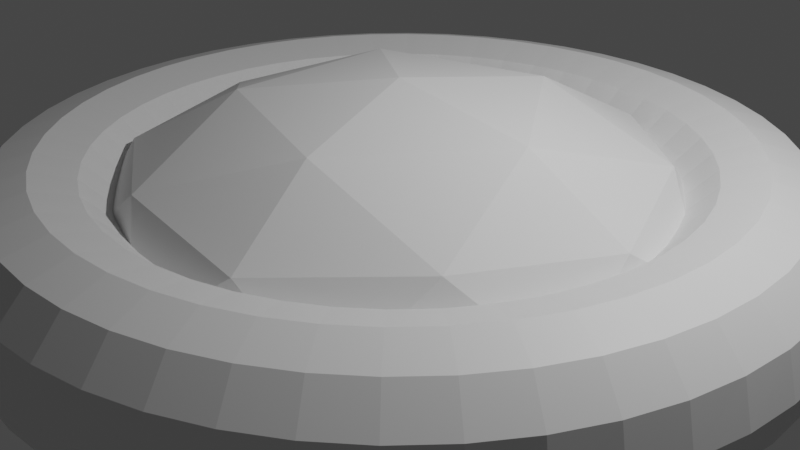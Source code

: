 # Source: experiment.blend  (saved by Blender 2.80.75; exported with 4.5.12 LTS)
import bpy
from mathutils import Matrix  # noqa: F401  (used for matrix-valued properties, if any)

bpy.ops.wm.read_factory_settings(use_empty=True)
scene = bpy.context.scene
scene.name = 'Scene'

# ---- collections
col_collection = bpy.data.collections.new('Collection'); scene.collection.children.link(col_collection)

# ---- materials (node trees are filled in below, after node groups)
mat_default_obj_001 = bpy.data.materials.new('Default OBJ.001')
mat_default_obj_001.use_transparent_shadow = False

# ---- material node trees
mat_default_obj_001.use_nodes = True; mat_default_obj_001.node_tree.nodes.clear()
_N = mat_default_obj_001.node_tree.nodes; _L = mat_default_obj_001.node_tree.links
n0 = _N.new('ShaderNodeOutputMaterial'); n0.name = 'Material Output'; n0.location = (300, 300)
n1 = _N.new('ShaderNodeBsdfPrincipled'); n1.name = 'Principled BSDF'; n1.location = (10, 300)
n1.distribution = 'GGX'
n1.subsurface_method = 'BURLEY'
n1.inputs[3].default_value = 1.45
n1.inputs[27].default_value = (0.0, 0.0, 0.0, 1.0)
n1.inputs[28].default_value = 1.0
_L.new(n1.outputs[0], n0.inputs[0])
n0.is_active_output = True

# ---- world
world_world = bpy.data.worlds.new('World'); scene.world = world_world
world_world.use_nodes = True; world_world.node_tree.nodes.clear()
_N = world_world.node_tree.nodes; _L = world_world.node_tree.links
n0 = _N.new('ShaderNodeOutputWorld'); n0.name = 'World Output'; n0.location = (300, 300)
n1 = _N.new('ShaderNodeBackground'); n1.name = 'Background'; n1.location = (10, 300)
n1.inputs[0].default_value = (0.05088, 0.05088, 0.05088, 1.0)
_L.new(n1.outputs[0], n0.inputs[0])
n0.is_active_output = True
world_world.color = (0.05088, 0.05088, 0.05088)
world_world.use_sun_shadow = False
world_world.sun_shadow_jitter_overblur = 0.0

# ---- cameras
cam_camera = bpy.data.cameras.new('Camera')
cam_camera.clip_end = 100.0
cam_camera.ortho_scale = 7.314

# ---- lights
light_light = bpy.data.lights.new('Light', 'POINT')
light_light.transmission_factor = 0.0
light_light.energy = 1000.0
light_light.shadow_soft_size = 0.1
light_light.shadow_maximum_resolution = 0.006
light_light.use_absolute_resolution = True

# ---- meshes
me_icosphere = bpy.data.meshes.new('Icosphere')
me_icosphere.from_pydata([(0.0, 0.0, -1.0), (0.7236, -0.5257, -0.4472), (-0.2764, -0.8506, -0.4472), (-0.8944, 0.0, -0.4472), (-0.2764, 0.8506, -0.4472), (0.7236, 0.5257, -0.4472), (0.2764, -0.8506, 0.4472), (-0.7236, -0.5257, 0.4472), (-0.7236, 0.5257, 0.4472), (0.2764, 0.8506, 0.4472), (0.8944, 0.0, 0.4472), (0.0, 0.0, 1.0), (-0.1625, -0.5, -0.8507), (0.4253, -0.309, -0.8507), (0.2629, -0.809, -0.5257), (0.8506, 0.0, -0.5257), (0.4253, 0.309, -0.8507), (-0.5257, 0.0, -0.8507), (-0.6882, -0.5, -0.5257), (-0.1625, 0.5, -0.8507), (-0.6882, 0.5, -0.5257), (0.2629, 0.809, -0.5257), (0.9511, -0.309, 0.0), (0.9511, 0.309, 0.0), (0.0, -1.0, 0.0), (0.5878, -0.809, 0.0), (-0.9511, -0.309, 0.0), (-0.5878, -0.809, 0.0), (-0.5878, 0.809, 0.0), (-0.9511, 0.309, 0.0), (0.5878, 0.809, 0.0), (0.0, 1.0, 0.0), (0.6882, -0.5, 0.5257), (-0.2629, -0.809, 0.5257), (-0.8506, 0.0, 0.5257), (-0.2629, 0.809, 0.5257), (0.6882, 0.5, 0.5257), (0.1625, -0.5, 0.8507), (0.5257, 0.0, 0.8507), (-0.4253, -0.309, 0.8507), (-0.4253, 0.309, 0.8507), (0.1625, 0.5, 0.8507)], [], [(0, 13, 12), (1, 13, 15), (0, 12, 17), (0, 17, 19), (0, 19, 16), (1, 15, 22), (2, 14, 24), (3, 18, 26), (4, 20, 28), (5, 21, 30), (1, 22, 25), (2, 24, 27), (3, 26, 29), (4, 28, 31), (5, 30, 23), (6, 32, 37), (7, 33, 39), (8, 34, 40), (9, 35, 41), (10, 36, 38), (38, 41, 11), (38, 36, 41), (36, 9, 41), (41, 40, 11), (41, 35, 40), (35, 8, 40), (40, 39, 11), (40, 34, 39), (34, 7, 39), (39, 37, 11), (39, 33, 37), (33, 6, 37), (37, 38, 11), (37, 32, 38), (32, 10, 38), (23, 36, 10), (23, 30, 36), (30, 9, 36), (31, 35, 9), (31, 28, 35), (28, 8, 35), (29, 34, 8), (29, 26, 34), (26, 7, 34), (27, 33, 7), (27, 24, 33), (24, 6, 33), (25, 32, 6), (25, 22, 32), (22, 10, 32), (30, 31, 9), (30, 21, 31), (21, 4, 31), (28, 29, 8), (28, 20, 29), (20, 3, 29), (26, 27, 7), (26, 18, 27), (18, 2, 27), (24, 25, 6), (24, 14, 25), (14, 1, 25), (22, 23, 10), (22, 15, 23), (15, 5, 23), (16, 21, 5), (16, 19, 21), (19, 4, 21), (19, 20, 4), (19, 17, 20), (17, 3, 20), (17, 18, 3), (17, 12, 18), (12, 2, 18), (15, 16, 5), (15, 13, 16), (13, 0, 16), (12, 14, 2), (12, 13, 14), (13, 1, 14)])
_uv = me_icosphere.uv_layers.new(name='UVMap')
_uv.uv.foreach_set('vector', [0.8182, 0.0, 0.7727, 0.07873, 0.8636, 0.07873, 0.7273, 0.1575, 0.6818, 0.07873, 0.6364, 0.1575, 0.09091, 0.0, 0.04545, 0.07873, 0.1364, 0.07873, 0.2727, 0.0, 0.2273, 0.07873, 0.3182, 0.07873, 0.4545, 0.0, 0.4091, 0.07873, 0.5, 0.07873, 0.7273, 0.1575, 0.6364, 0.1575, 0.6818, 0.2362, 0.9091, 0.1575, 0.8182, 0.1575, 0.8636, 0.2362, 0.1818, 0.1575, 0.09091, 0.1575, 0.1364, 0.2362, 0.3636, 0.1575, 0.2727, 0.1575, 0.3182, 0.2362, 0.5455, 0.1575, 0.4545, 0.1575, 0.5, 0.2362, 0.7273, 0.1575, 0.6818, 0.2362, 0.7727, 0.2362, 0.9091, 0.1575, 0.8636, 0.2362, 0.9545, 0.2362, 0.1818, 0.1575, 0.1364, 0.2362, 0.2273, 0.2362, 0.3636, 0.1575, 0.3182, 0.2362, 0.4091, 0.2362, 0.5455, 0.1575, 0.5, 0.2362, 0.5909, 0.2362, 0.8182, 0.3149, 0.7273, 0.3149, 0.7727, 0.3937, 1.0, 0.3149, 0.9091, 0.3149, 0.9545, 0.3937, 0.2727, 0.3149, 0.1818, 0.3149, 0.2273, 0.3937, 0.4545, 0.3149, 0.3636, 0.3149, 0.4091, 0.3937, 0.6364, 0.3149, 0.5455, 0.3149, 0.5909, 0.3937, 0.5909, 0.3937, 0.5, 0.3937, 0.5455, 0.4724, 0.5909, 0.3937, 0.5455, 0.3149, 0.5, 0.3937, 0.5455, 0.3149, 0.4545, 0.3149, 0.5, 0.3937, 0.4091, 0.3937, 0.3182, 0.3937, 0.3636, 0.4724, 0.4091, 0.3937, 0.3636, 0.3149, 0.3182, 0.3937, 0.3636, 0.3149, 0.2727, 0.3149, 0.3182, 0.3937, 0.2273, 0.3937, 0.1364, 0.3937, 0.1818, 0.4724, 0.2273, 0.3937, 0.1818, 0.3149, 0.1364, 0.3937, 0.1818, 0.3149, 0.09091, 0.3149, 0.1364, 0.3937, 0.9545, 0.3937, 0.8636, 0.3937, 0.9091, 0.4724, 0.9545, 0.3937, 0.9091, 0.3149, 0.8636, 0.3937, 0.9091, 0.3149, 0.8182, 0.3149, 0.8636, 0.3937, 0.7727, 0.3937, 0.6818, 0.3937, 0.7273, 0.4724, 0.7727, 0.3937, 0.7273, 0.3149, 0.6818, 0.3937, 0.7273, 0.3149, 0.6364, 0.3149, 0.6818, 0.3937, 0.5909, 0.2362, 0.5455, 0.3149, 0.6364, 0.3149, 0.5909, 0.2362, 0.5, 0.2362, 0.5455, 0.3149, 0.5, 0.2362, 0.4545, 0.3149, 0.5455, 0.3149, 0.4091, 0.2362, 0.3636, 0.3149, 0.4545, 0.3149, 0.4091, 0.2362, 0.3182, 0.2362, 0.3636, 0.3149, 0.3182, 0.2362, 0.2727, 0.3149, 0.3636, 0.3149, 0.2273, 0.2362, 0.1818, 0.3149, 0.2727, 0.3149, 0.2273, 0.2362, 0.1364, 0.2362, 0.1818, 0.3149, 0.1364, 0.2362, 0.09091, 0.3149, 0.1818, 0.3149, 0.9545, 0.2362, 0.9091, 0.3149, 1.0, 0.3149, 0.9545, 0.2362, 0.8636, 0.2362, 0.9091, 0.3149, 0.8636, 0.2362, 0.8182, 0.3149, 0.9091, 0.3149, 0.7727, 0.2362, 0.7273, 0.3149, 0.8182, 0.3149, 0.7727, 0.2362, 0.6818, 0.2362, 0.7273, 0.3149, 0.6818, 0.2362, 0.6364, 0.3149, 0.7273, 0.3149, 0.5, 0.2362, 0.4091, 0.2362, 0.4545, 0.3149, 0.5, 0.2362, 0.4545, 0.1575, 0.4091, 0.2362, 0.4545, 0.1575, 0.3636, 0.1575, 0.4091, 0.2362, 0.3182, 0.2362, 0.2273, 0.2362, 0.2727, 0.3149, 0.3182, 0.2362, 0.2727, 0.1575, 0.2273, 0.2362, 0.2727, 0.1575, 0.1818, 0.1575, 0.2273, 0.2362, 0.1364, 0.2362, 0.04545, 0.2362, 0.09091, 0.3149, 0.1364, 0.2362, 0.09091, 0.1575, 0.04545, 0.2362, 0.09091, 0.1575, 0.0, 0.1575, 0.04545, 0.2362, 0.8636, 0.2362, 0.7727, 0.2362, 0.8182, 0.3149, 0.8636, 0.2362, 0.8182, 0.1575, 0.7727, 0.2362, 0.8182, 0.1575, 0.7273, 0.1575, 0.7727, 0.2362, 0.6818, 0.2362, 0.5909, 0.2362, 0.6364, 0.3149, 0.6818, 0.2362, 0.6364, 0.1575, 0.5909, 0.2362, 0.6364, 0.1575, 0.5455, 0.1575, 0.5909, 0.2362, 0.5, 0.07873, 0.4545, 0.1575, 0.5455, 0.1575, 0.5, 0.07873, 0.4091, 0.07873, 0.4545, 0.1575, 0.4091, 0.07873, 0.3636, 0.1575, 0.4545, 0.1575, 0.3182, 0.07873, 0.2727, 0.1575, 0.3636, 0.1575, 0.3182, 0.07873, 0.2273, 0.07873, 0.2727, 0.1575, 0.2273, 0.07873, 0.1818, 0.1575, 0.2727, 0.1575, 0.1364, 0.07873, 0.09091, 0.1575, 0.1818, 0.1575, 0.1364, 0.07873, 0.04545, 0.07873, 0.09091, 0.1575, 0.04545, 0.07873, 0.0, 0.1575, 0.09091, 0.1575, 0.6364, 0.1575, 0.5909, 0.07873, 0.5455, 0.1575, 0.6364, 0.1575, 0.6818, 0.07873, 0.5909, 0.07873, 0.6818, 0.07873, 0.6364, 0.0, 0.5909, 0.07873, 0.8636, 0.07873, 0.8182, 0.1575, 0.9091, 0.1575, 0.8636, 0.07873, 0.7727, 0.07873, 0.8182, 0.1575, 0.7727, 0.07873, 0.7273, 0.1575, 0.8182, 0.1575])
me_icosphere.use_remesh_preserve_volume = False
me_icosphere.use_remesh_preserve_attributes = False
me_icosphere.use_mirror_vertex_groups = False
me_icosphere.update()
me_torus_002 = bpy.data.meshes.new('Torus.002')
me_torus_002.from_pydata([(4.375, 0.0, 0.0), (4.338, 0.5711, 0.0), (4.221, 0.5558, 0.4375), (4.258, 0.0, 0.4375), (3.904, 0.5139, 0.7578), (3.938, 0.0, 0.7578), (3.47, 0.4568, 0.875), (3.5, 0.0, 0.875), (3.036, 0.3997, 0.7578), (3.062, 0.0, 0.7578), (2.719, 0.3579, 0.4375), (2.742, 0.0, 0.4375), (2.603, 0.3426, 0.0), (2.625, 0.0, 0.0), (2.719, 0.3579, -0.4375), (2.742, 0.0, -0.4375), (3.036, 0.3997, -0.7578), (3.062, 0.0, -0.7578), (3.47, 0.4568, -0.875), (3.5, 0.0, -0.875), (3.904, 0.5139, -0.7578), (3.938, 0.0, -0.7578), (4.221, 0.5558, -0.4375), (4.258, 0.0, -0.4375), (4.226, 1.132, 0.0), (4.113, 1.102, 0.4375), (3.803, 1.019, 0.7578), (3.381, 0.9059, 0.875), (2.958, 0.7926, 0.7578), (2.649, 0.7097, 0.4375), (2.536, 0.6794, 0.0), (2.649, 0.7097, -0.4375), (2.958, 0.7926, -0.7578), (3.381, 0.9059, -0.875), (3.803, 1.019, -0.7578), (4.113, 1.102, -0.4375), (4.042, 1.674, 0.0), (3.934, 1.629, 0.4375), (3.638, 1.507, 0.7578), (3.234, 1.339, 0.875), (2.829, 1.172, 0.7578), (2.533, 1.049, 0.4375), (2.425, 1.005, 0.0), (2.533, 1.049, -0.4375), (2.829, 1.172, -0.7578), (3.234, 1.339, -0.875), (3.638, 1.507, -0.7578), (3.934, 1.629, -0.4375), (3.789, 2.188, 0.0), (3.687, 2.129, 0.4375), (3.41, 1.969, 0.7578), (3.031, 1.75, 0.875), (2.652, 1.531, 0.7578), (2.375, 1.371, 0.4375), (2.273, 1.312, 0.0), (2.375, 1.371, -0.4375), (2.652, 1.531, -0.7578), (3.031, 1.75, -0.875), (3.41, 1.969, -0.7578), (3.687, 2.129, -0.4375), (3.471, 2.663, 0.0), (3.378, 2.592, 0.4375), (3.124, 2.397, 0.7578), (2.777, 2.131, 0.875), (2.43, 1.864, 0.7578), (2.176, 1.669, 0.4375), (2.083, 1.598, 0.0), (2.176, 1.669, -0.4375), (2.43, 1.864, -0.7578), (2.777, 2.131, -0.875), (3.124, 2.397, -0.7578), (3.378, 2.592, -0.4375), (3.094, 3.094, 0.0), (3.011, 3.011, 0.4375), (2.784, 2.784, 0.7578), (2.475, 2.475, 0.875), (2.166, 2.166, 0.7578), (1.939, 1.939, 0.4375), (1.856, 1.856, 0.0), (1.939, 1.939, -0.4375), (2.166, 2.166, -0.7578), (2.475, 2.475, -0.875), (2.784, 2.784, -0.7578), (3.011, 3.011, -0.4375), (2.663, 3.471, 0.0), (2.592, 3.378, 0.4375), (2.397, 3.124, 0.7578), (2.131, 2.777, 0.875), (1.864, 2.43, 0.7578), (1.669, 2.176, 0.4375), (1.598, 2.083, 0.0), (1.669, 2.176, -0.4375), (1.864, 2.43, -0.7578), (2.131, 2.777, -0.875), (2.397, 3.124, -0.7578), (2.592, 3.378, -0.4375), (2.188, 3.789, 0.0), (2.129, 3.687, 0.4375), (1.969, 3.41, 0.7578), (1.75, 3.031, 0.875), (1.531, 2.652, 0.7578), (1.371, 2.375, 0.4375), (1.312, 2.273, 0.0), (1.371, 2.375, -0.4375), (1.531, 2.652, -0.7578), (1.75, 3.031, -0.875), (1.969, 3.41, -0.7578), (2.129, 3.687, -0.4375), (1.674, 4.042, 0.0), (1.629, 3.934, 0.4375), (1.507, 3.638, 0.7578), (1.339, 3.234, 0.875), (1.172, 2.829, 0.7578), (1.049, 2.533, 0.4375), (1.005, 2.425, 0.0), (1.049, 2.533, -0.4375), (1.172, 2.829, -0.7578), (1.339, 3.234, -0.875), (1.507, 3.638, -0.7578), (1.629, 3.934, -0.4375), (1.132, 4.226, 0.0), (1.102, 4.113, 0.4375), (1.019, 3.803, 0.7578), (0.9059, 3.381, 0.875), (0.7926, 2.958, 0.7578), (0.7097, 2.649, 0.4375), (0.6794, 2.536, 0.0), (0.7097, 2.649, -0.4375), (0.7926, 2.958, -0.7578), (0.9059, 3.381, -0.875), (1.019, 3.803, -0.7578), (1.102, 4.113, -0.4375), (0.5711, 4.338, 0.0), (0.5558, 4.221, 0.4375), (0.5139, 3.904, 0.7578), (0.4568, 3.47, 0.875), (0.3997, 3.036, 0.7578), (0.3579, 2.719, 0.4375), (0.3426, 2.603, 0.0), (0.3579, 2.719, -0.4375), (0.3997, 3.036, -0.7578), (0.4568, 3.47, -0.875), (0.5139, 3.904, -0.7578), (0.5558, 4.221, -0.4375), (0.0, 4.375, 0.0), (0.0, 4.258, 0.4375), (0.0, 3.938, 0.7578), (0.0, 3.5, 0.875), (0.0, 3.062, 0.7578), (0.0, 2.742, 0.4375), (0.0, 2.625, 0.0), (0.0, 2.742, -0.4375), (0.0, 3.062, -0.7578), (0.0, 3.5, -0.875), (0.0, 3.938, -0.7578), (0.0, 4.258, -0.4375), (-0.5711, 4.338, 0.0), (-0.5558, 4.221, 0.4375), (-0.5139, 3.904, 0.7578), (-0.4568, 3.47, 0.875), (-0.3997, 3.036, 0.7578), (-0.3579, 2.719, 0.4375), (-0.3426, 2.603, 0.0), (-0.3579, 2.719, -0.4375), (-0.3997, 3.036, -0.7578), (-0.4568, 3.47, -0.875), (-0.5139, 3.904, -0.7578), (-0.5558, 4.221, -0.4375), (-1.132, 4.226, 0.0), (-1.102, 4.113, 0.4375), (-1.019, 3.803, 0.7578), (-0.9059, 3.381, 0.875), (-0.7926, 2.958, 0.7578), (-0.7097, 2.649, 0.4375), (-0.6794, 2.536, 0.0), (-0.7097, 2.649, -0.4375), (-0.7926, 2.958, -0.7578), (-0.9059, 3.381, -0.875), (-1.019, 3.803, -0.7578), (-1.102, 4.113, -0.4375), (-1.674, 4.042, 0.0), (-1.629, 3.934, 0.4375), (-1.507, 3.638, 0.7578), (-1.339, 3.234, 0.875), (-1.172, 2.829, 0.7578), (-1.049, 2.533, 0.4375), (-1.005, 2.425, 0.0), (-1.049, 2.533, -0.4375), (-1.172, 2.829, -0.7578), (-1.339, 3.234, -0.875), (-1.507, 3.638, -0.7578), (-1.629, 3.934, -0.4375), (-2.187, 3.789, 0.0), (-2.129, 3.687, 0.4375), (-1.969, 3.41, 0.7578), (-1.75, 3.031, 0.875), (-1.531, 2.652, 0.7578), (-1.371, 2.375, 0.4375), (-1.312, 2.273, 0.0), (-1.371, 2.375, -0.4375), (-1.531, 2.652, -0.7578), (-1.75, 3.031, -0.875), (-1.969, 3.41, -0.7578), (-2.129, 3.687, -0.4375), (-2.663, 3.471, 0.0), (-2.592, 3.378, 0.4375), (-2.397, 3.124, 0.7578), (-2.131, 2.777, 0.875), (-1.864, 2.43, 0.7578), (-1.669, 2.176, 0.4375), (-1.598, 2.083, 0.0), (-1.669, 2.176, -0.4375), (-1.864, 2.43, -0.7578), (-2.131, 2.777, -0.875), (-2.397, 3.124, -0.7578), (-2.592, 3.378, -0.4375), (-3.094, 3.094, 0.0), (-3.011, 3.011, 0.4375), (-2.784, 2.784, 0.7578), (-2.475, 2.475, 0.875), (-2.166, 2.166, 0.7578), (-1.939, 1.939, 0.4375), (-1.856, 1.856, 0.0), (-1.939, 1.939, -0.4375), (-2.166, 2.166, -0.7578), (-2.475, 2.475, -0.875), (-2.784, 2.784, -0.7578), (-3.011, 3.011, -0.4375), (-3.471, 2.663, 0.0), (-3.378, 2.592, 0.4375), (-3.124, 2.397, 0.7578), (-2.777, 2.131, 0.875), (-2.43, 1.864, 0.7578), (-2.176, 1.669, 0.4375), (-2.083, 1.598, 0.0), (-2.176, 1.669, -0.4375), (-2.43, 1.864, -0.7578), (-2.777, 2.131, -0.875), (-3.124, 2.397, -0.7578), (-3.378, 2.592, -0.4375), (-3.789, 2.188, 0.0), (-3.687, 2.129, 0.4375), (-3.41, 1.969, 0.7578), (-3.031, 1.75, 0.875), (-2.652, 1.531, 0.7578), (-2.375, 1.371, 0.4375), (-2.273, 1.313, 0.0), (-2.375, 1.371, -0.4375), (-2.652, 1.531, -0.7578), (-3.031, 1.75, -0.875), (-3.41, 1.969, -0.7578), (-3.687, 2.129, -0.4375), (-4.042, 1.674, 0.0), (-3.934, 1.629, 0.4375), (-3.638, 1.507, 0.7578), (-3.234, 1.339, 0.875), (-2.829, 1.172, 0.7578), (-2.533, 1.049, 0.4375), (-2.425, 1.005, 0.0), (-2.533, 1.049, -0.4375), (-2.829, 1.172, -0.7578), (-3.234, 1.339, -0.875), (-3.638, 1.507, -0.7578), (-3.934, 1.629, -0.4375), (-4.226, 1.132, 0.0), (-4.113, 1.102, 0.4375), (-3.803, 1.019, 0.7578), (-3.381, 0.9059, 0.875), (-2.958, 0.7926, 0.7578), (-2.649, 0.7097, 0.4375), (-2.536, 0.6794, 0.0), (-2.649, 0.7097, -0.4375), (-2.958, 0.7926, -0.7578), (-3.381, 0.9059, -0.875), (-3.803, 1.019, -0.7578), (-4.113, 1.102, -0.4375), (-4.338, 0.5711, 0.0), (-4.221, 0.5558, 0.4375), (-3.904, 0.5139, 0.7578), (-3.47, 0.4568, 0.875), (-3.036, 0.3997, 0.7578), (-2.719, 0.3579, 0.4375), (-2.603, 0.3426, 0.0), (-2.719, 0.3579, -0.4375), (-3.036, 0.3997, -0.7578), (-3.47, 0.4568, -0.875), (-3.904, 0.5139, -0.7578), (-4.221, 0.5558, -0.4375), (-4.375, 0.0, 0.0), (-4.258, 0.0, 0.4375), (-3.938, 0.0, 0.7578), (-3.5, 0.0, 0.875), (-3.062, 0.0, 0.7578), (-2.742, 0.0, 0.4375), (-2.625, 0.0, 0.0), (-2.742, 0.0, -0.4375), (-3.062, 0.0, -0.7578), (-3.5, 0.0, -0.875), (-3.938, 0.0, -0.7578), (-4.258, 0.0, -0.4375), (-4.338, -0.5711, 0.0), (-4.221, -0.5558, 0.4375), (-3.904, -0.5139, 0.7578), (-3.47, -0.4568, 0.875), (-3.036, -0.3997, 0.7578), (-2.719, -0.3579, 0.4375), (-2.603, -0.3426, 0.0), (-2.719, -0.3579, -0.4375), (-3.036, -0.3997, -0.7578), (-3.47, -0.4568, -0.875), (-3.904, -0.5139, -0.7578), (-4.221, -0.5558, -0.4375), (-4.226, -1.132, 0.0), (-4.113, -1.102, 0.4375), (-3.803, -1.019, 0.7578), (-3.381, -0.9059, 0.875), (-2.958, -0.7926, 0.7578), (-2.649, -0.7097, 0.4375), (-2.536, -0.6794, 0.0), (-2.649, -0.7097, -0.4375), (-2.958, -0.7926, -0.7578), (-3.381, -0.9059, -0.875), (-3.803, -1.019, -0.7578), (-4.113, -1.102, -0.4375), (-4.042, -1.674, 0.0), (-3.934, -1.629, 0.4375), (-3.638, -1.507, 0.7578), (-3.234, -1.339, 0.875), (-2.829, -1.172, 0.7578), (-2.533, -1.049, 0.4375), (-2.425, -1.005, 0.0), (-2.533, -1.049, -0.4375), (-2.829, -1.172, -0.7578), (-3.234, -1.339, -0.875), (-3.638, -1.507, -0.7578), (-3.934, -1.629, -0.4375), (-3.789, -2.187, 0.0), (-3.687, -2.129, 0.4375), (-3.41, -1.969, 0.7578), (-3.031, -1.75, 0.875), (-2.652, -1.531, 0.7578), (-2.375, -1.371, 0.4375), (-2.273, -1.312, 0.0), (-2.375, -1.371, -0.4375), (-2.652, -1.531, -0.7578), (-3.031, -1.75, -0.875), (-3.41, -1.969, -0.7578), (-3.687, -2.129, -0.4375), (-3.471, -2.663, 0.0), (-3.378, -2.592, 0.4375), (-3.124, -2.397, 0.7578), (-2.777, -2.131, 0.875), (-2.43, -1.864, 0.7578), (-2.176, -1.669, 0.4375), (-2.083, -1.598, 0.0), (-2.176, -1.669, -0.4375), (-2.43, -1.864, -0.7578), (-2.777, -2.131, -0.875), (-3.124, -2.397, -0.7578), (-3.378, -2.592, -0.4375), (-3.094, -3.094, 0.0), (-3.011, -3.011, 0.4375), (-2.784, -2.784, 0.7578), (-2.475, -2.475, 0.875), (-2.166, -2.166, 0.7578), (-1.939, -1.939, 0.4375), (-1.856, -1.856, 0.0), (-1.939, -1.939, -0.4375), (-2.166, -2.166, -0.7578), (-2.475, -2.475, -0.875), (-2.784, -2.784, -0.7578), (-3.011, -3.011, -0.4375), (-2.663, -3.471, 0.0), (-2.592, -3.378, 0.4375), (-2.397, -3.124, 0.7578), (-2.131, -2.777, 0.875), (-1.864, -2.43, 0.7578), (-1.669, -2.176, 0.4375), (-1.598, -2.083, 0.0), (-1.669, -2.176, -0.4375), (-1.864, -2.43, -0.7578), (-2.131, -2.777, -0.875), (-2.397, -3.124, -0.7578), (-2.592, -3.378, -0.4375), (-2.187, -3.789, 0.0), (-2.129, -3.687, 0.4375), (-1.969, -3.41, 0.7578), (-1.75, -3.031, 0.875), (-1.531, -2.652, 0.7578), (-1.371, -2.375, 0.4375), (-1.312, -2.273, 0.0), (-1.371, -2.375, -0.4375), (-1.531, -2.652, -0.7578), (-1.75, -3.031, -0.875), (-1.969, -3.41, -0.7578), (-2.129, -3.687, -0.4375), (-1.674, -4.042, 0.0), (-1.629, -3.934, 0.4375), (-1.507, -3.638, 0.7578), (-1.339, -3.234, 0.875), (-1.172, -2.829, 0.7578), (-1.049, -2.533, 0.4375), (-1.005, -2.425, 0.0), (-1.049, -2.533, -0.4375), (-1.172, -2.829, -0.7578), (-1.339, -3.234, -0.875), (-1.507, -3.638, -0.7578), (-1.629, -3.934, -0.4375), (-1.132, -4.226, 0.0), (-1.102, -4.113, 0.4375), (-1.019, -3.803, 0.7578), (-0.9059, -3.381, 0.875), (-0.7926, -2.958, 0.7578), (-0.7097, -2.649, 0.4375), (-0.6794, -2.536, 0.0), (-0.7097, -2.649, -0.4375), (-0.7926, -2.958, -0.7578), (-0.9059, -3.381, -0.875), (-1.019, -3.803, -0.7578), (-1.102, -4.113, -0.4375), (-0.5711, -4.338, 0.0), (-0.5558, -4.221, 0.4375), (-0.5139, -3.904, 0.7578), (-0.4568, -3.47, 0.875), (-0.3997, -3.036, 0.7578), (-0.3579, -2.719, 0.4375), (-0.3426, -2.603, 0.0), (-0.3579, -2.719, -0.4375), (-0.3997, -3.036, -0.7578), (-0.4568, -3.47, -0.875), (-0.5139, -3.904, -0.7578), (-0.5558, -4.221, -0.4375), (0.0, -4.375, 0.0), (0.0, -4.258, 0.4375), (0.0, -3.938, 0.7578), (0.0, -3.5, 0.875), (0.0, -3.062, 0.7578), (0.0, -2.742, 0.4375), (0.0, -2.625, 0.0), (0.0, -2.742, -0.4375), (0.0, -3.062, -0.7578), (0.0, -3.5, -0.875), (0.0, -3.938, -0.7578), (0.0, -4.258, -0.4375), (0.5711, -4.338, 0.0), (0.5558, -4.221, 0.4375), (0.5139, -3.904, 0.7578), (0.4568, -3.47, 0.875), (0.3997, -3.036, 0.7578), (0.3579, -2.719, 0.4375), (0.3426, -2.603, 0.0), (0.3579, -2.719, -0.4375), (0.3997, -3.036, -0.7578), (0.4568, -3.47, -0.875), (0.5139, -3.904, -0.7578), (0.5558, -4.221, -0.4375), (1.132, -4.226, 0.0), (1.102, -4.113, 0.4375), (1.019, -3.803, 0.7578), (0.9059, -3.381, 0.875), (0.7926, -2.958, 0.7578), (0.7097, -2.649, 0.4375), (0.6794, -2.536, 0.0), (0.7097, -2.649, -0.4375), (0.7926, -2.958, -0.7578), (0.9059, -3.381, -0.875), (1.019, -3.803, -0.7578), (1.102, -4.113, -0.4375), (1.674, -4.042, 0.0), (1.629, -3.934, 0.4375), (1.507, -3.638, 0.7578), (1.339, -3.234, 0.875), (1.172, -2.829, 0.7578), (1.049, -2.533, 0.4375), (1.005, -2.425, 0.0), (1.049, -2.533, -0.4375), (1.172, -2.829, -0.7578), (1.339, -3.234, -0.875), (1.507, -3.638, -0.7578), (1.629, -3.934, -0.4375), (2.188, -3.789, 0.0), (2.129, -3.687, 0.4375), (1.969, -3.41, 0.7578), (1.75, -3.031, 0.875), (1.531, -2.652, 0.7578), (1.371, -2.375, 0.4375), (1.312, -2.273, 0.0), (1.371, -2.375, -0.4375), (1.531, -2.652, -0.7578), (1.75, -3.031, -0.875), (1.969, -3.41, -0.7578), (2.129, -3.687, -0.4375), (2.663, -3.471, 0.0), (2.592, -3.378, 0.4375), (2.397, -3.124, 0.7578), (2.131, -2.777, 0.875), (1.864, -2.43, 0.7578), (1.669, -2.176, 0.4375), (1.598, -2.083, 0.0), (1.669, -2.176, -0.4375), (1.864, -2.43, -0.7578), (2.131, -2.777, -0.875), (2.397, -3.124, -0.7578), (2.592, -3.378, -0.4375), (3.094, -3.094, 0.0), (3.011, -3.011, 0.4375), (2.784, -2.784, 0.7578), (2.475, -2.475, 0.875), (2.166, -2.166, 0.7578), (1.939, -1.939, 0.4375), (1.856, -1.856, 0.0), (1.939, -1.939, -0.4375), (2.166, -2.166, -0.7578), (2.475, -2.475, -0.875), (2.784, -2.784, -0.7578), (3.011, -3.011, -0.4375), (3.471, -2.663, 0.0), (3.378, -2.592, 0.4375), (3.124, -2.397, 0.7578), (2.777, -2.131, 0.875), (2.43, -1.864, 0.7578), (2.176, -1.669, 0.4375), (2.083, -1.598, 0.0), (2.176, -1.669, -0.4375), (2.43, -1.864, -0.7578), (2.777, -2.131, -0.875), (3.124, -2.397, -0.7578), (3.378, -2.592, -0.4375), (3.789, -2.188, 0.0), (3.687, -2.129, 0.4375), (3.41, -1.969, 0.7578), (3.031, -1.75, 0.875), (2.652, -1.531, 0.7578), (2.375, -1.371, 0.4375), (2.273, -1.312, 0.0), (2.375, -1.371, -0.4375), (2.652, -1.531, -0.7578), (3.031, -1.75, -0.875), (3.41, -1.969, -0.7578), (3.687, -2.129, -0.4375), (4.042, -1.674, 0.0), (3.934, -1.629, 0.4375), (3.638, -1.507, 0.7578), (3.234, -1.339, 0.875), (2.829, -1.172, 0.7578), (2.533, -1.049, 0.4375), (2.425, -1.005, 0.0), (2.533, -1.049, -0.4375), (2.829, -1.172, -0.7578), (3.234, -1.339, -0.875), (3.638, -1.507, -0.7578), (3.934, -1.629, -0.4375), (4.226, -1.132, 0.0), (4.113, -1.102, 0.4375), (3.803, -1.019, 0.7578), (3.381, -0.9059, 0.875), (2.958, -0.7926, 0.7578), (2.649, -0.7097, 0.4375), (2.536, -0.6794, 0.0), (2.649, -0.7097, -0.4375), (2.958, -0.7926, -0.7578), (3.381, -0.9059, -0.875), (3.803, -1.019, -0.7578), (4.113, -1.102, -0.4375), (4.338, -0.5711, 0.0), (4.221, -0.5558, 0.4375), (3.904, -0.5139, 0.7578), (3.47, -0.4568, 0.875), (3.036, -0.3997, 0.7578), (2.719, -0.3579, 0.4375), (2.603, -0.3426, 0.0), (2.719, -0.3579, -0.4375), (3.036, -0.3997, -0.7578), (3.47, -0.4568, -0.875), (3.904, -0.5139, -0.7578), (4.221, -0.5558, -0.4375)], [], [(0, 1, 2, 3), (3, 2, 4, 5), (5, 4, 6, 7), (7, 6, 8, 9), (9, 8, 10, 11), (11, 10, 12, 13), (13, 12, 14, 15), (15, 14, 16, 17), (17, 16, 18, 19), (19, 18, 20, 21), (21, 20, 22, 23), (23, 22, 1, 0), (1, 24, 25, 2), (2, 25, 26, 4), (4, 26, 27, 6), (6, 27, 28, 8), (8, 28, 29, 10), (10, 29, 30, 12), (12, 30, 31, 14), (14, 31, 32, 16), (16, 32, 33, 18), (18, 33, 34, 20), (20, 34, 35, 22), (22, 35, 24, 1), (24, 36, 37, 25), (25, 37, 38, 26), (26, 38, 39, 27), (27, 39, 40, 28), (28, 40, 41, 29), (29, 41, 42, 30), (30, 42, 43, 31), (31, 43, 44, 32), (32, 44, 45, 33), (33, 45, 46, 34), (34, 46, 47, 35), (35, 47, 36, 24), (36, 48, 49, 37), (37, 49, 50, 38), (38, 50, 51, 39), (39, 51, 52, 40), (40, 52, 53, 41), (41, 53, 54, 42), (42, 54, 55, 43), (43, 55, 56, 44), (44, 56, 57, 45), (45, 57, 58, 46), (46, 58, 59, 47), (47, 59, 48, 36), (48, 60, 61, 49), (49, 61, 62, 50), (50, 62, 63, 51), (51, 63, 64, 52), (52, 64, 65, 53), (53, 65, 66, 54), (54, 66, 67, 55), (55, 67, 68, 56), (56, 68, 69, 57), (57, 69, 70, 58), (58, 70, 71, 59), (59, 71, 60, 48), (60, 72, 73, 61), (61, 73, 74, 62), (62, 74, 75, 63), (63, 75, 76, 64), (64, 76, 77, 65), (65, 77, 78, 66), (66, 78, 79, 67), (67, 79, 80, 68), (68, 80, 81, 69), (69, 81, 82, 70), (70, 82, 83, 71), (71, 83, 72, 60), (72, 84, 85, 73), (73, 85, 86, 74), (74, 86, 87, 75), (75, 87, 88, 76), (76, 88, 89, 77), (77, 89, 90, 78), (78, 90, 91, 79), (79, 91, 92, 80), (80, 92, 93, 81), (81, 93, 94, 82), (82, 94, 95, 83), (83, 95, 84, 72), (84, 96, 97, 85), (85, 97, 98, 86), (86, 98, 99, 87), (87, 99, 100, 88), (88, 100, 101, 89), (89, 101, 102, 90), (90, 102, 103, 91), (91, 103, 104, 92), (92, 104, 105, 93), (93, 105, 106, 94), (94, 106, 107, 95), (95, 107, 96, 84), (96, 108, 109, 97), (97, 109, 110, 98), (98, 110, 111, 99), (99, 111, 112, 100), (100, 112, 113, 101), (101, 113, 114, 102), (102, 114, 115, 103), (103, 115, 116, 104), (104, 116, 117, 105), (105, 117, 118, 106), (106, 118, 119, 107), (107, 119, 108, 96), (108, 120, 121, 109), (109, 121, 122, 110), (110, 122, 123, 111), (111, 123, 124, 112), (112, 124, 125, 113), (113, 125, 126, 114), (114, 126, 127, 115), (115, 127, 128, 116), (116, 128, 129, 117), (117, 129, 130, 118), (118, 130, 131, 119), (119, 131, 120, 108), (120, 132, 133, 121), (121, 133, 134, 122), (122, 134, 135, 123), (123, 135, 136, 124), (124, 136, 137, 125), (125, 137, 138, 126), (126, 138, 139, 127), (127, 139, 140, 128), (128, 140, 141, 129), (129, 141, 142, 130), (130, 142, 143, 131), (131, 143, 132, 120), (132, 144, 145, 133), (133, 145, 146, 134), (134, 146, 147, 135), (135, 147, 148, 136), (136, 148, 149, 137), (137, 149, 150, 138), (138, 150, 151, 139), (139, 151, 152, 140), (140, 152, 153, 141), (141, 153, 154, 142), (142, 154, 155, 143), (143, 155, 144, 132), (144, 156, 157, 145), (145, 157, 158, 146), (146, 158, 159, 147), (147, 159, 160, 148), (148, 160, 161, 149), (149, 161, 162, 150), (150, 162, 163, 151), (151, 163, 164, 152), (152, 164, 165, 153), (153, 165, 166, 154), (154, 166, 167, 155), (155, 167, 156, 144), (156, 168, 169, 157), (157, 169, 170, 158), (158, 170, 171, 159), (159, 171, 172, 160), (160, 172, 173, 161), (161, 173, 174, 162), (162, 174, 175, 163), (163, 175, 176, 164), (164, 176, 177, 165), (165, 177, 178, 166), (166, 178, 179, 167), (167, 179, 168, 156), (168, 180, 181, 169), (169, 181, 182, 170), (170, 182, 183, 171), (171, 183, 184, 172), (172, 184, 185, 173), (173, 185, 186, 174), (174, 186, 187, 175), (175, 187, 188, 176), (176, 188, 189, 177), (177, 189, 190, 178), (178, 190, 191, 179), (179, 191, 180, 168), (180, 192, 193, 181), (181, 193, 194, 182), (182, 194, 195, 183), (183, 195, 196, 184), (184, 196, 197, 185), (185, 197, 198, 186), (186, 198, 199, 187), (187, 199, 200, 188), (188, 200, 201, 189), (189, 201, 202, 190), (190, 202, 203, 191), (191, 203, 192, 180), (192, 204, 205, 193), (193, 205, 206, 194), (194, 206, 207, 195), (195, 207, 208, 196), (196, 208, 209, 197), (197, 209, 210, 198), (198, 210, 211, 199), (199, 211, 212, 200), (200, 212, 213, 201), (201, 213, 214, 202), (202, 214, 215, 203), (203, 215, 204, 192), (204, 216, 217, 205), (205, 217, 218, 206), (206, 218, 219, 207), (207, 219, 220, 208), (208, 220, 221, 209), (209, 221, 222, 210), (210, 222, 223, 211), (211, 223, 224, 212), (212, 224, 225, 213), (213, 225, 226, 214), (214, 226, 227, 215), (215, 227, 216, 204), (216, 228, 229, 217), (217, 229, 230, 218), (218, 230, 231, 219), (219, 231, 232, 220), (220, 232, 233, 221), (221, 233, 234, 222), (222, 234, 235, 223), (223, 235, 236, 224), (224, 236, 237, 225), (225, 237, 238, 226), (226, 238, 239, 227), (227, 239, 228, 216), (228, 240, 241, 229), (229, 241, 242, 230), (230, 242, 243, 231), (231, 243, 244, 232), (232, 244, 245, 233), (233, 245, 246, 234), (234, 246, 247, 235), (235, 247, 248, 236), (236, 248, 249, 237), (237, 249, 250, 238), (238, 250, 251, 239), (239, 251, 240, 228), (240, 252, 253, 241), (241, 253, 254, 242), (242, 254, 255, 243), (243, 255, 256, 244), (244, 256, 257, 245), (245, 257, 258, 246), (246, 258, 259, 247), (247, 259, 260, 248), (248, 260, 261, 249), (249, 261, 262, 250), (250, 262, 263, 251), (251, 263, 252, 240), (252, 264, 265, 253), (253, 265, 266, 254), (254, 266, 267, 255), (255, 267, 268, 256), (256, 268, 269, 257), (257, 269, 270, 258), (258, 270, 271, 259), (259, 271, 272, 260), (260, 272, 273, 261), (261, 273, 274, 262), (262, 274, 275, 263), (263, 275, 264, 252), (264, 276, 277, 265), (265, 277, 278, 266), (266, 278, 279, 267), (267, 279, 280, 268), (268, 280, 281, 269), (269, 281, 282, 270), (270, 282, 283, 271), (271, 283, 284, 272), (272, 284, 285, 273), (273, 285, 286, 274), (274, 286, 287, 275), (275, 287, 276, 264), (276, 288, 289, 277), (277, 289, 290, 278), (278, 290, 291, 279), (279, 291, 292, 280), (280, 292, 293, 281), (281, 293, 294, 282), (282, 294, 295, 283), (283, 295, 296, 284), (284, 296, 297, 285), (285, 297, 298, 286), (286, 298, 299, 287), (287, 299, 288, 276), (288, 300, 301, 289), (289, 301, 302, 290), (290, 302, 303, 291), (291, 303, 304, 292), (292, 304, 305, 293), (293, 305, 306, 294), (294, 306, 307, 295), (295, 307, 308, 296), (296, 308, 309, 297), (297, 309, 310, 298), (298, 310, 311, 299), (299, 311, 300, 288), (300, 312, 313, 301), (301, 313, 314, 302), (302, 314, 315, 303), (303, 315, 316, 304), (304, 316, 317, 305), (305, 317, 318, 306), (306, 318, 319, 307), (307, 319, 320, 308), (308, 320, 321, 309), (309, 321, 322, 310), (310, 322, 323, 311), (311, 323, 312, 300), (312, 324, 325, 313), (313, 325, 326, 314), (314, 326, 327, 315), (315, 327, 328, 316), (316, 328, 329, 317), (317, 329, 330, 318), (318, 330, 331, 319), (319, 331, 332, 320), (320, 332, 333, 321), (321, 333, 334, 322), (322, 334, 335, 323), (323, 335, 324, 312), (324, 336, 337, 325), (325, 337, 338, 326), (326, 338, 339, 327), (327, 339, 340, 328), (328, 340, 341, 329), (329, 341, 342, 330), (330, 342, 343, 331), (331, 343, 344, 332), (332, 344, 345, 333), (333, 345, 346, 334), (334, 346, 347, 335), (335, 347, 336, 324), (336, 348, 349, 337), (337, 349, 350, 338), (338, 350, 351, 339), (339, 351, 352, 340), (340, 352, 353, 341), (341, 353, 354, 342), (342, 354, 355, 343), (343, 355, 356, 344), (344, 356, 357, 345), (345, 357, 358, 346), (346, 358, 359, 347), (347, 359, 348, 336), (348, 360, 361, 349), (349, 361, 362, 350), (350, 362, 363, 351), (351, 363, 364, 352), (352, 364, 365, 353), (353, 365, 366, 354), (354, 366, 367, 355), (355, 367, 368, 356), (356, 368, 369, 357), (357, 369, 370, 358), (358, 370, 371, 359), (359, 371, 360, 348), (360, 372, 373, 361), (361, 373, 374, 362), (362, 374, 375, 363), (363, 375, 376, 364), (364, 376, 377, 365), (365, 377, 378, 366), (366, 378, 379, 367), (367, 379, 380, 368), (368, 380, 381, 369), (369, 381, 382, 370), (370, 382, 383, 371), (371, 383, 372, 360), (372, 384, 385, 373), (373, 385, 386, 374), (374, 386, 387, 375), (375, 387, 388, 376), (376, 388, 389, 377), (377, 389, 390, 378), (378, 390, 391, 379), (379, 391, 392, 380), (380, 392, 393, 381), (381, 393, 394, 382), (382, 394, 395, 383), (383, 395, 384, 372), (384, 396, 397, 385), (385, 397, 398, 386), (386, 398, 399, 387), (387, 399, 400, 388), (388, 400, 401, 389), (389, 401, 402, 390), (390, 402, 403, 391), (391, 403, 404, 392), (392, 404, 405, 393), (393, 405, 406, 394), (394, 406, 407, 395), (395, 407, 396, 384), (396, 408, 409, 397), (397, 409, 410, 398), (398, 410, 411, 399), (399, 411, 412, 400), (400, 412, 413, 401), (401, 413, 414, 402), (402, 414, 415, 403), (403, 415, 416, 404), (404, 416, 417, 405), (405, 417, 418, 406), (406, 418, 419, 407), (407, 419, 408, 396), (408, 420, 421, 409), (409, 421, 422, 410), (410, 422, 423, 411), (411, 423, 424, 412), (412, 424, 425, 413), (413, 425, 426, 414), (414, 426, 427, 415), (415, 427, 428, 416), (416, 428, 429, 417), (417, 429, 430, 418), (418, 430, 431, 419), (419, 431, 420, 408), (420, 432, 433, 421), (421, 433, 434, 422), (422, 434, 435, 423), (423, 435, 436, 424), (424, 436, 437, 425), (425, 437, 438, 426), (426, 438, 439, 427), (427, 439, 440, 428), (428, 440, 441, 429), (429, 441, 442, 430), (430, 442, 443, 431), (431, 443, 432, 420), (432, 444, 445, 433), (433, 445, 446, 434), (434, 446, 447, 435), (435, 447, 448, 436), (436, 448, 449, 437), (437, 449, 450, 438), (438, 450, 451, 439), (439, 451, 452, 440), (440, 452, 453, 441), (441, 453, 454, 442), (442, 454, 455, 443), (443, 455, 444, 432), (444, 456, 457, 445), (445, 457, 458, 446), (446, 458, 459, 447), (447, 459, 460, 448), (448, 460, 461, 449), (449, 461, 462, 450), (450, 462, 463, 451), (451, 463, 464, 452), (452, 464, 465, 453), (453, 465, 466, 454), (454, 466, 467, 455), (455, 467, 456, 444), (456, 468, 469, 457), (457, 469, 470, 458), (458, 470, 471, 459), (459, 471, 472, 460), (460, 472, 473, 461), (461, 473, 474, 462), (462, 474, 475, 463), (463, 475, 476, 464), (464, 476, 477, 465), (465, 477, 478, 466), (466, 478, 479, 467), (467, 479, 468, 456), (468, 480, 481, 469), (469, 481, 482, 470), (470, 482, 483, 471), (471, 483, 484, 472), (472, 484, 485, 473), (473, 485, 486, 474), (474, 486, 487, 475), (475, 487, 488, 476), (476, 488, 489, 477), (477, 489, 490, 478), (478, 490, 491, 479), (479, 491, 480, 468), (480, 492, 493, 481), (481, 493, 494, 482), (482, 494, 495, 483), (483, 495, 496, 484), (484, 496, 497, 485), (485, 497, 498, 486), (486, 498, 499, 487), (487, 499, 500, 488), (488, 500, 501, 489), (489, 501, 502, 490), (490, 502, 503, 491), (491, 503, 492, 480), (492, 504, 505, 493), (493, 505, 506, 494), (494, 506, 507, 495), (495, 507, 508, 496), (496, 508, 509, 497), (497, 509, 510, 498), (498, 510, 511, 499), (499, 511, 512, 500), (500, 512, 513, 501), (501, 513, 514, 502), (502, 514, 515, 503), (503, 515, 504, 492), (504, 516, 517, 505), (505, 517, 518, 506), (506, 518, 519, 507), (507, 519, 520, 508), (508, 520, 521, 509), (509, 521, 522, 510), (510, 522, 523, 511), (511, 523, 524, 512), (512, 524, 525, 513), (513, 525, 526, 514), (514, 526, 527, 515), (515, 527, 516, 504), (516, 528, 529, 517), (517, 529, 530, 518), (518, 530, 531, 519), (519, 531, 532, 520), (520, 532, 533, 521), (521, 533, 534, 522), (522, 534, 535, 523), (523, 535, 536, 524), (524, 536, 537, 525), (525, 537, 538, 526), (526, 538, 539, 527), (527, 539, 528, 516), (528, 540, 541, 529), (529, 541, 542, 530), (530, 542, 543, 531), (531, 543, 544, 532), (532, 544, 545, 533), (533, 545, 546, 534), (534, 546, 547, 535), (535, 547, 548, 536), (536, 548, 549, 537), (537, 549, 550, 538), (538, 550, 551, 539), (539, 551, 540, 528), (540, 552, 553, 541), (541, 553, 554, 542), (542, 554, 555, 543), (543, 555, 556, 544), (544, 556, 557, 545), (545, 557, 558, 546), (546, 558, 559, 547), (547, 559, 560, 548), (548, 560, 561, 549), (549, 561, 562, 550), (550, 562, 563, 551), (551, 563, 552, 540), (552, 564, 565, 553), (553, 565, 566, 554), (554, 566, 567, 555), (555, 567, 568, 556), (556, 568, 569, 557), (557, 569, 570, 558), (558, 570, 571, 559), (559, 571, 572, 560), (560, 572, 573, 561), (561, 573, 574, 562), (562, 574, 575, 563), (563, 575, 564, 552), (564, 0, 3, 565), (565, 3, 5, 566), (566, 5, 7, 567), (567, 7, 9, 568), (568, 9, 11, 569), (569, 11, 13, 570), (570, 13, 15, 571), (571, 15, 17, 572), (572, 17, 19, 573), (573, 19, 21, 574), (574, 21, 23, 575), (575, 23, 0, 564)])
me_torus_002.materials.append(mat_default_obj_001)
me_torus_002.use_remesh_preserve_volume = False
me_torus_002.use_remesh_preserve_attributes = False
me_torus_002.use_mirror_vertex_groups = False
me_torus_002.update()

# ---- objects
ob_light = bpy.data.objects.new('Light', light_light)
ob_camera = bpy.data.objects.new('Camera', cam_camera)
ob_icosphere = bpy.data.objects.new('Icosphere', me_icosphere)
ob_torus_002 = bpy.data.objects.new('Torus.002', me_torus_002)

# ---- transforms, parenting, visibility, modifiers, constraints
ob_light.location = (4.076, 1.005, 5.904)
ob_light.rotation_euler = (0.6503, 0.05522, 1.866)
ob_light.lock_rotations_4d = False
ob_light.empty_display_type = 'ARROWS'
ob_light.color = (0.0, 0.0, 0.0, 0.0)
ob_light.lineart.crease_threshold = 0.0
ob_camera.location = (7.359, -6.926, 4.958)
ob_camera.rotation_euler = (1.109, 0.0, 0.8149)
ob_camera.lock_rotations_4d = False
ob_camera.empty_display_type = 'ARROWS'
ob_camera.color = (0.0, 0.0, 0.0, 0.0)
ob_camera.display_type = 'WIRE'
ob_camera.lineart.crease_threshold = 0.0
ob_icosphere.location = (0.0, 0.0, 0.0)
ob_icosphere.scale = (3.1, 3.1, 1.5)
ob_icosphere.lineart.crease_threshold = 0.0
ob_torus_002.location = (0.0, 0.0, 0.0)
ob_torus_002.lineart.crease_threshold = 0.0

# ---- collection membership
col_collection.objects.link(ob_light)
col_collection.objects.link(ob_camera)
col_collection.objects.link(ob_icosphere)
col_collection.objects.link(ob_torus_002)

# ---- scene / render settings (as saved in the file)
scene.camera = ob_camera
scene.frame_start = 1; scene.frame_end = 250; scene.frame_set(1)
scene.render.engine = 'BLENDER_EEVEE_NEXT'
scene.cycles.use_denoising = False
scene.cycles.samples = 128
scene.cycles.sampling_pattern = 'TABULATED_SOBOL'
scene.cycles.use_adaptive_sampling = False
scene.cycles.use_light_tree = False
scene.view_settings.view_transform = 'Filmic'
bpy.context.view_layer.update()
